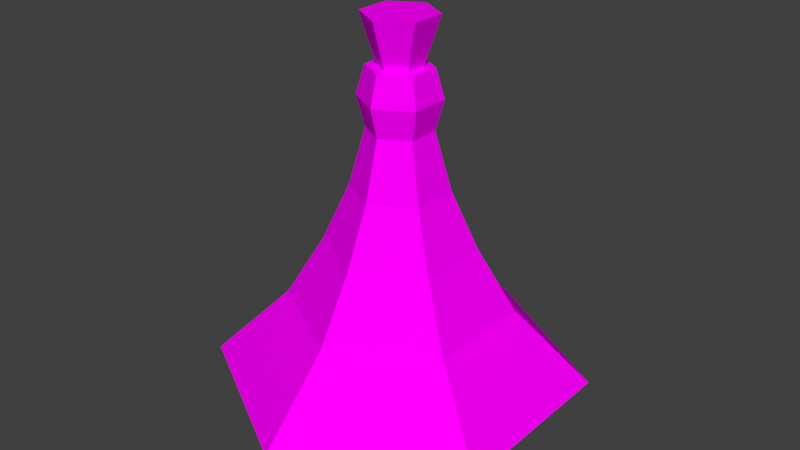 # Source: pocion.blend  (saved by Blender 2.79.0; exported with 4.5.12 LTS)
import bpy
from mathutils import Matrix  # noqa: F401  (used for matrix-valued properties, if any)

bpy.ops.wm.read_factory_settings(use_empty=True)
scene = bpy.context.scene
scene.name = 'Scene'

# ---- collections
col_collection_1 = bpy.data.collections.new('Collection 1'); scene.collection.children.link(col_collection_1)

# ---- images (referenced by path relative to the original .blend; pixels are not part of the script)
import os
ASSET_DIR = os.environ.get("B2B_ASSET_DIR", "")  # directory of the original .blend (textures are referenced by path, not embedded)
HERE = os.path.dirname(os.path.abspath(__file__))  # packed textures are extracted next to this script under _unpacked/

def load_image(name, relpath, width, height, colorspace="sRGB"):
    """Load a texture the original file referenced (path relative to the .blend, or extracted next to this script)."""
    p = next((c for c in (os.path.join(HERE, relpath), os.path.join(ASSET_DIR, relpath)) if relpath and os.path.exists(c)), "")
    if p:
        img = bpy.data.images.load(p, check_existing=True)
        img.name = name
    else:  # same state as the original file: an image datablock whose file is absent (Cycles renders it pink)
        img = bpy.data.images.new(name, width, height)
        img.source = "FILE"
        img.filepath = "//" + (relpath or name)
    img.colorspace_settings.name = colorspace
    return img
img_pocion_png = load_image('pocion.png', 'pocion.png', 1024, 1024, 'sRGB')

# ---- materials (node trees are filled in below, after node groups)
mat_material_001 = bpy.data.materials.new('Material.001')
mat_material_001.alpha_threshold = 0.0
mat_material_001.roughness = 0.5

# ---- material node trees
mat_material_001.use_nodes = True; mat_material_001.node_tree.nodes.clear()
_N = mat_material_001.node_tree.nodes; _L = mat_material_001.node_tree.links
n0 = _N.new('ShaderNodeOutputMaterial'); n0.name = 'Material Output'; n0.location = (300, 300)
n1 = _N.new('ShaderNodeBsdfDiffuse'); n1.name = 'Diffuse BSDF'; n1.location = (10, 300)
n2 = _N.new('ShaderNodeTexImage'); n2.name = 'Image Texture'; n2.location = (-180, 300)
n2.width = 140
n2.image = img_pocion_png
_L.new(n1.outputs[0], n0.inputs[0])
_L.new(n2.outputs[0], n1.inputs[0])
n0.is_active_output = True

# ---- world
world_world = bpy.data.worlds.new('World'); scene.world = world_world
world_world.color = (0.05088, 0.05088, 0.05088)
world_world.use_sun_shadow = False
world_world.sun_shadow_jitter_overblur = 0.0
world_world.cycles.sampling_method = 'MANUAL'

# ---- meshes
me_cylinder = bpy.data.meshes.new('Cylinder')
me_cylinder.from_pydata([(6.642e-09, 1.334, 0.345), (1.156, 0.6672, 0.345), (1.156, -0.6672, 0.345), (-8.742e-08, -1.0, 0.0), (-1.1e-07, -1.334, 0.345), (-0.866, -0.5, 0.0), (-1.156, -0.6672, 0.345), (-1.156, 0.6672, 0.345), (0.6889, 0.3977, 0.8778), (-2.93e-09, 0.7954, 0.8778), (0.6889, -0.3977, 0.8778), (-7.247e-08, -0.7954, 0.8778), (-0.6889, -0.3977, 0.8778), (-0.6889, 0.3977, 0.8778), (0.4585, 0.2647, 1.325), (-2.853e-08, 0.5294, 1.325), (0.4585, -0.2647, 1.325), (-7.481e-08, -0.5294, 1.325), (-0.4585, -0.2647, 1.325), (-0.4585, 0.2647, 1.325), (0.2964, 0.1711, 1.744), (-4.653e-08, 0.3423, 1.744), (0.2964, -0.1711, 1.744), (-7.646e-08, -0.3423, 1.744), (-0.2964, -0.1711, 1.744), (-0.2964, 0.1711, 1.744), (0.1975, 0.114, 2.159), (-6.084e-08, 0.2281, 2.159), (0.1975, -0.114, 2.159), (-8.078e-08, -0.2281, 2.159), (-0.1975, -0.114, 2.159), (-0.1975, 0.114, 2.159), (0.2482, 0.1433, 2.374), (-5.479e-08, 0.2866, 2.374), (0.2482, -0.1433, 2.374), (-7.984e-08, -0.2866, 2.374), (-0.2482, -0.1433, 2.374), (-0.2482, 0.1433, 2.374), (0.1975, 0.114, 2.581), (-1.52e-08, 0.2281, 2.581), (0.1975, -0.114, 2.581), (-3.513e-08, -0.2281, 2.581), (-0.1975, -0.114, 2.581), (-0.1975, 0.114, 2.581), (0.1309, 0.0756, 2.581), (-2.347e-08, 0.1512, 2.581), (0.1309, -0.0756, 2.581), (-3.668e-08, -0.1512, 2.581), (-0.1309, -0.0756, 2.581), (-0.1309, 0.0756, 2.581), (0.2244, 0.1296, 2.926), (2.042e-07, 0.2592, 2.926), (0.2244, -0.1296, 2.926), (1.815e-07, -0.2592, 2.926), (-0.2244, -0.1296, 2.926), (-0.2244, 0.1296, 2.926), (0.0, 1.0, 0.0), (0.866, 0.5, 0.0), (1.156, 0.6672, 0.345), (6.642e-09, 1.334, 0.345), (0.866, -0.5, 0.0), (1.156, -0.6672, 0.345), (-8.742e-08, -1.0, 0.0), (-1.1e-07, -1.334, 0.345), (-0.866, -0.5, 0.0), (-1.156, -0.6672, 0.345), (-0.866, 0.5, 0.0), (-1.156, 0.6672, 0.345), (0.0, 1.0, 0.0), (0.866, 0.5, 0.0), (0.866, -0.5, 0.0), (-8.742e-08, -1.0, 0.0), (-0.866, -0.5, 0.0), (-0.866, 0.5, 0.0)], [], [(3, 4, 6, 5), (0, 7, 13, 9), (4, 3, 62, 63), (7, 0, 59, 67), (13, 12, 18, 19), (6, 4, 11, 12), (2, 1, 8, 10), (7, 6, 12, 13), (1, 0, 9, 8), (4, 2, 10, 11), (15, 19, 25, 21), (11, 10, 16, 17), (8, 9, 15, 14), (9, 13, 19, 15), (12, 11, 17, 18), (10, 8, 14, 16), (25, 24, 30, 31), (18, 17, 23, 24), (16, 14, 20, 22), (19, 18, 24, 25), (17, 16, 22, 23), (14, 15, 21, 20), (27, 31, 37, 33), (23, 22, 28, 29), (20, 21, 27, 26), (21, 25, 31, 27), (24, 23, 29, 30), (22, 20, 26, 28), (37, 36, 42, 43), (30, 29, 35, 36), (28, 26, 32, 34), (31, 30, 36, 37), (29, 28, 34, 35), (26, 27, 33, 32), (39, 43, 49, 45), (35, 34, 40, 41), (32, 33, 39, 38), (33, 37, 43, 39), (36, 35, 41, 42), (34, 32, 38, 40), (49, 48, 54, 55), (42, 41, 47, 48), (40, 38, 44, 46), (43, 42, 48, 49), (41, 40, 46, 47), (38, 39, 45, 44), (50, 51, 55, 54, 53, 52), (47, 46, 52, 53), (44, 45, 51, 50), (45, 49, 55, 51), (48, 47, 53, 54), (46, 44, 50, 52), (2, 4, 63, 61), (3, 5, 64, 62), (0, 1, 58, 59), (5, 6, 65, 64), (6, 7, 67, 65), (1, 2, 61, 58), (56, 59, 58, 57), (57, 58, 61, 60), (60, 61, 63, 62), (64, 65, 67, 66), (66, 67, 59, 56), (66, 56, 68, 73), (68, 69, 70, 71, 72, 73), (62, 64, 72, 71), (57, 60, 70, 69), (64, 66, 73, 72), (56, 57, 69, 68), (60, 62, 71, 70)])
_uv = me_cylinder.uv_layers.new(name='UVMap')
_uv.uv.foreach_set('vector', [0.4958, 0.1141, 0.5271, 0.09508, 0.5271, 0.2468, 0.4958, 0.2278, 0.2773, 0.2468, 0.1525, 0.3226, 0.1525, 0.2614, 0.2269, 0.2161, 0.5271, 0.09508, 0.4958, 0.1141, 0.4958, 0.1141, 0.5271, 0.09508, 0.1525, 0.3226, 0.2773, 0.2468, 0.2773, 0.2468, 0.1525, 0.3226, 0.8986, 0.8031, 0.7291, 0.7718, 0.7728, 0.6851, 0.8856, 0.7059, 0.02763, 0.2468, 0.02763, 0.09508, 0.07806, 0.1257, 0.07806, 0.2161, 0.1525, 0.01923, 0.2773, 0.09508, 0.2269, 0.1257, 0.1525, 0.0805, 0.1525, 0.3226, 0.02763, 0.2468, 0.07806, 0.2161, 0.1525, 0.2614, 0.2773, 0.09508, 0.2773, 0.2468, 0.2269, 0.2161, 0.2269, 0.1257, 0.02763, 0.09508, 0.1525, 0.01923, 0.1525, 0.0805, 0.07806, 0.1257, 0.8355, 0.3018, 0.7766, 0.3059, 0.832, 0.2202, 0.8701, 0.2175, 0.9173, 0.8971, 0.7456, 0.8839, 0.7808, 0.793, 0.895, 0.8018, 0.9613, 0.4198, 0.7918, 0.3885, 0.8355, 0.3018, 0.9483, 0.3226, 0.8287, 0.5036, 0.6797, 0.5942, 0.6797, 0.5336, 0.7789, 0.4734, 0.7182, 0.8552, 0.7182, 0.6741, 0.768, 0.7044, 0.768, 0.8249, 0.7656, 0.3805, 0.9147, 0.471, 0.8648, 0.5013, 0.7656, 0.441, 0.8803, 0.6143, 0.8074, 0.6008, 0.8344, 0.5141, 0.883, 0.5231, 0.7728, 0.6851, 0.7139, 0.6892, 0.7693, 0.6035, 0.8074, 0.6008, 0.7808, 0.793, 0.7227, 0.8033, 0.7696, 0.7122, 0.8071, 0.7055, 0.8856, 0.7059, 0.7728, 0.6851, 0.8074, 0.6008, 0.8803, 0.6143, 0.895, 0.8018, 0.7808, 0.793, 0.8071, 0.7055, 0.881, 0.7112, 0.9483, 0.3226, 0.8355, 0.3018, 0.8701, 0.2175, 0.943, 0.231, 0.8971, 0.1309, 0.8717, 0.1326, 0.8672, 0.08258, 0.8991, 0.08035, 0.881, 0.7112, 0.8071, 0.7055, 0.8257, 0.6164, 0.8749, 0.6202, 0.943, 0.231, 0.8701, 0.2175, 0.8971, 0.1309, 0.9457, 0.1398, 0.8701, 0.2175, 0.832, 0.2202, 0.8717, 0.1326, 0.8971, 0.1309, 0.9173, 0.7235, 0.881, 0.7112, 0.8749, 0.6202, 0.8991, 0.6284, 0.8071, 0.7055, 0.7696, 0.7122, 0.8007, 0.6209, 0.8257, 0.6164, 0.8974, 0.4749, 0.8364, 0.4636, 0.85, 0.4205, 0.8986, 0.4294, 0.8991, 0.6284, 0.8749, 0.6202, 0.8847, 0.5707, 0.9151, 0.581, 0.8257, 0.6164, 0.8007, 0.6209, 0.7914, 0.5715, 0.8229, 0.5659, 0.883, 0.5231, 0.8344, 0.5141, 0.8364, 0.4636, 0.8974, 0.4749, 0.8749, 0.6202, 0.8257, 0.6164, 0.8229, 0.5659, 0.8847, 0.5707, 0.9457, 0.1398, 0.8971, 0.1309, 0.8991, 0.08035, 0.9601, 0.09162, 0.8122, 0.9213, 0.8122, 0.8694, 0.8266, 0.8782, 0.8266, 0.9126, 0.8847, 0.5707, 0.8229, 0.5659, 0.8323, 0.5215, 0.8815, 0.5253, 0.9601, 0.09162, 0.8991, 0.08035, 0.9127, 0.03717, 0.9613, 0.04614, 0.8991, 0.08035, 0.8672, 0.08258, 0.8874, 0.03894, 0.9127, 0.03717, 0.9151, 0.581, 0.8847, 0.5707, 0.8815, 0.5253, 0.9057, 0.5335, 0.8229, 0.5659, 0.7914, 0.5715, 0.8072, 0.526, 0.8323, 0.5215, 0.1206, 0.8832, 0.1179, 0.9175, 0.04047, 0.9231, 0.04503, 0.8643, 0.8549, 0.8434, 0.8976, 0.8694, 0.8832, 0.8782, 0.8549, 0.8609, 0.8976, 0.9213, 0.8549, 0.9473, 0.8549, 0.9298, 0.8832, 0.9126, 0.8122, 0.8694, 0.8549, 0.8434, 0.8549, 0.8609, 0.8266, 0.8782, 0.8976, 0.8694, 0.8976, 0.9213, 0.8832, 0.9126, 0.8832, 0.8782, 0.8549, 0.9473, 0.8122, 0.9213, 0.8266, 0.9126, 0.8549, 0.9298, 0.1993, 0.7951, 0.1993, 0.8541, 0.1507, 0.8836, 0.1022, 0.8541, 0.1022, 0.7951, 0.1507, 0.7656, 0.165, 0.9451, 0.1323, 0.9451, 0.1206, 0.8643, 0.1766, 0.8643, 0.1467, 0.779, 0.1467, 0.8134, 0.06996, 0.8257, 0.06996, 0.7667, 0.1467, 0.8134, 0.1507, 0.8306, 0.07683, 0.8552, 0.06996, 0.8257, 0.1179, 0.9175, 0.1206, 0.935, 0.04503, 0.9531, 0.04047, 0.9231, 0.1507, 0.7618, 0.1467, 0.779, 0.06996, 0.7667, 0.07683, 0.7372, 0.1525, 0.01923, 0.02763, 0.09508, 0.02763, 0.09508, 0.1525, 0.01923, 0.4958, 0.1141, 0.4958, 0.2278, 0.4958, 0.2278, 0.4958, 0.1141, 0.2773, 0.2468, 0.2773, 0.09508, 0.2773, 0.09508, 0.2773, 0.2468, 0.4958, 0.2278, 0.5271, 0.2468, 0.5271, 0.2468, 0.4958, 0.2278, 0.02763, 0.2468, 0.1525, 0.3226, 0.1525, 0.3226, 0.02763, 0.2468, 0.2773, 0.09508, 0.1525, 0.01923, 0.1525, 0.01923, 0.2773, 0.09508, 0.2521, 0.2911, 0.1694, 0.3292, 0.1694, 0.02545, 0.2521, 0.0635, 0.3086, 0.1141, 0.2773, 0.09508, 0.4022, 0.01923, 0.4022, 0.05724, 0.2521, 0.0635, 0.3349, 0.02545, 0.3349, 0.3292, 0.2521, 0.2911, 0.3349, 0.0635, 0.4176, 0.02545, 0.4176, 0.3292, 0.3349, 0.2911, 0.4022, 0.2846, 0.4022, 0.3226, 0.2773, 0.2468, 0.3086, 0.2278, 0.4022, 0.2846, 0.3086, 0.2278, 0.3086, 0.2278, 0.4022, 0.2846, 0.3086, 0.2278, 0.3086, 0.1141, 0.4022, 0.05724, 0.4958, 0.1141, 0.4958, 0.2278, 0.4022, 0.2846, 0.4958, 0.1141, 0.4958, 0.2278, 0.4958, 0.2278, 0.4958, 0.1141, 0.3086, 0.1141, 0.4022, 0.05724, 0.4022, 0.05724, 0.3086, 0.1141, 0.3349, 0.0635, 0.3349, 0.2911, 0.3349, 0.2911, 0.3349, 0.0635, 0.2521, 0.2911, 0.2521, 0.0635, 0.2521, 0.0635, 0.2521, 0.2911, 0.2521, 0.0635, 0.2521, 0.2911, 0.2521, 0.2911, 0.2521, 0.0635])
me_cylinder.materials.append(mat_material_001)
me_cylinder.use_remesh_preserve_volume = False
me_cylinder.use_remesh_preserve_attributes = False
me_cylinder.use_mirror_vertex_groups = False
me_cylinder.update()

# ---- objects
ob_pocion = bpy.data.objects.new('pocion', me_cylinder)

# ---- transforms, parenting, visibility, modifiers, constraints
ob_pocion.location = (0.0, 0.0, 0.0)
ob_pocion.scale = (0.5455, 0.5455, 0.5455)
ob_pocion.lineart.crease_threshold = 0.0

# ---- collection membership
col_collection_1.objects.link(ob_pocion)

# ---- scene / render settings (as saved in the file)
scene.frame_start = 1; scene.frame_end = 250; scene.frame_set(2)
scene.render.engine = 'CYCLES'
scene.render.resolution_percentage = 50
scene.render.dither_intensity = 0.0
scene.cycles.use_denoising = False
scene.cycles.samples = 128
scene.cycles.sampling_pattern = 'TABULATED_SOBOL'
scene.cycles.use_adaptive_sampling = False
scene.cycles.use_light_tree = False
scene.cycles.blur_glossy = 0.0
scene.cycles.sample_clamp_indirect = 0.0
scene.view_settings.view_transform = 'Standard'
bpy.context.view_layer.update()

# ---- added for rendering (the .blend has no active camera and no usable light): camera, sun
cam_auto = bpy.data.cameras.new('AutoCamera')
cam_auto.lens = 50.0
cam_auto.sensor_width = 36.0
cam_auto.clip_end = 1000.0
ob_auto_camera = bpy.data.objects.new('AutoCamera', cam_auto)
scene.collection.objects.link(ob_auto_camera)
ob_auto_camera.location = (2.31425, -2.7771, 2.64953)
ob_auto_camera.rotation_euler = (1.09748, -7.21219e-08, 0.694738)
scene.camera = ob_auto_camera
light_auto_sun = bpy.data.lights.new('AutoSun', 'SUN')
light_auto_sun.energy = 3.0
light_auto_sun.angle = 0.0523599
ob_auto_sun = bpy.data.objects.new('AutoSun', light_auto_sun)
scene.collection.objects.link(ob_auto_sun)
ob_auto_sun.rotation_euler = (0.872665, 0.174533, 0.523599)
bpy.context.view_layer.update()
